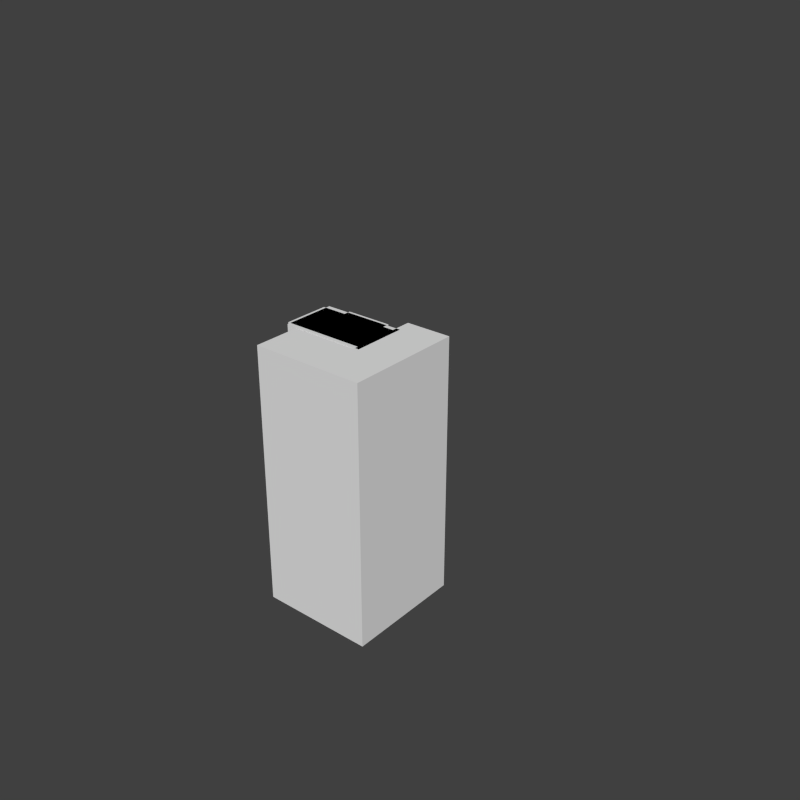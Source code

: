 # Source: wallMaster.blend  (saved by Blender 2.72.0; exported with 4.5.12 LTS)
import bpy
from mathutils import Matrix  # noqa: F401  (used for matrix-valued properties, if any)

bpy.ops.wm.read_factory_settings(use_empty=True)
scene = bpy.context.scene
scene.name = 'Scene'

# ---- collections
col_collection_1 = bpy.data.collections.new('Collection 1'); scene.collection.children.link(col_collection_1)
col_collection_11 = bpy.data.collections.new('Collection 11'); scene.collection.children.link(col_collection_11)
col_collection_11.hide_render = True
col_collection_11.hide_viewport = True

# ---- materials (node trees are filled in below, after node groups)
mat_brick_007 = bpy.data.materials.new('Brick.007')
mat_brick_007.alpha_threshold = 0.0
mat_brick_007.use_transparent_shadow = False
mat_brick_007.roughness = 0.5
mat_brick_007.specular_intensity = 0.005263
mat_brick_007.line_color = (0.0, 0.0, 0.0, 1.0)
mat_brick_002 = bpy.data.materials.new('Brick.002')
mat_brick_002.alpha_threshold = 0.0
mat_brick_002.use_transparent_shadow = False
mat_brick_002.roughness = 0.5
mat_brick_002.specular_intensity = 0.005263
mat_brick_002.line_color = (0.0, 0.0, 0.0, 1.0)
mat_brick = bpy.data.materials.new('Brick')
mat_brick.alpha_threshold = 0.0
mat_brick.use_transparent_shadow = False
mat_brick.roughness = 0.5
mat_brick.specular_intensity = 0.005263
mat_brick.line_color = (0.0, 0.0, 0.0, 1.0)
mat_brick_006 = bpy.data.materials.new('Brick.006')
mat_brick_006.alpha_threshold = 0.0
mat_brick_006.use_transparent_shadow = False
mat_brick_006.roughness = 0.5
mat_brick_006.specular_intensity = 0.005263
mat_brick_006.line_color = (0.0, 0.0, 0.0, 1.0)
mat_brick_009 = bpy.data.materials.new('Brick.009')
mat_brick_009.alpha_threshold = 0.0
mat_brick_009.use_transparent_shadow = False
mat_brick_009.roughness = 0.5
mat_brick_009.specular_intensity = 0.005263
mat_brick_009.line_color = (0.0, 0.0, 0.0, 1.0)
mat_brick_001 = bpy.data.materials.new('Brick.001')
mat_brick_001.alpha_threshold = 0.0
mat_brick_001.use_transparent_shadow = False
mat_brick_001.roughness = 0.5
mat_brick_001.specular_intensity = 0.005263
mat_brick_001.line_color = (0.0, 0.0, 0.0, 1.0)

# ---- material node trees

# ---- world
world_world = bpy.data.worlds.new('World'); scene.world = world_world
world_world.color = (0.05088, 0.05088, 0.05088)
world_world.use_sun_shadow = False
world_world.sun_shadow_jitter_overblur = 0.0
world_world.cycles.sampling_method = 'MANUAL'
world_world.cycles.sample_map_resolution = 256

# ---- meshes
me_cube_012 = bpy.data.meshes.new('Cube.012')
me_cube_012.from_pydata([(-0.4257, -0.0334, 0.02325), (-0.4257, -0.0334, 0.6924), (0.4646, -0.0334, 0.6924), (0.4646, -0.0334, 0.02325), (-0.4257, 0.006939, 0.6924), (-0.4257, 0.006939, 0.02325), (0.4646, 0.02694, 0.6924), (0.4646, 0.02694, 0.02325), (-0.4266, 0.04468, 0.6924), (0.4637, 0.06468, 0.6924), (-0.4266, 0.04468, 0.752), (0.4637, 0.06468, 0.752), (-0.4257, -0.06445, 0.6924), (0.4646, -0.06445, 0.6924), (-0.4257, -0.06445, 0.752), (0.4646, -0.06445, 0.752), (0.3446, -0.01403, 0.4837), (-0.3058, -0.01403, 0.4837), (-0.3058, 0.01544, 0.4837), (0.3446, 0.03005, 0.4837), (0.01943, 0.01694, 0.6924)], [], [(0, 17, 18, 5), (2, 3, 7, 6), (1, 4, 5, 0), (10, 14, 15, 11), (17, 20, 18), (6, 4, 8, 9), (2, 13, 12, 1), (8, 10, 11, 9), (11, 15, 13, 2, 6, 9), (14, 12, 13, 15), (1, 12, 14, 10, 8, 4), (6, 19, 20), (7, 19, 6), (2, 20, 16), (3, 2, 16), (4, 18, 5), (4, 0, 17), (4, 20, 18), (20, 2, 6), (20, 1, 4), (3, 16, 19, 7), (20, 4, 17), (16, 20, 19)])
_uv = me_cube_012.uv_layers.new(name='UVMap')
_uv.uv.foreach_set('vector', [0.3149, 0.4617, 0.3068, 0.1934, 0.292, 0.1984, 0.2897, 0.4613, 0.1838, 0.5414, 0.187, 0.1119, 0.188, 0.1042, 0.2235, 0.5453, 0.428, 0.5695, 0.4317, 0.5446, 0.2897, 0.4613, 0.8423, 0.6311, 0.4424, 0.009077, 0.4425, 0.07738, 0.9997, 0.08104, 0.9997, 0.0002175, 0.3068, 0.1934, 0.1582, 0.03501, 0.292, 0.1984, 0.9998, 0.1428, 0.4424, 0.1428, 0.4424, 0.1192, 0.9998, 0.1192, 0.9996, 0.1433, 0.9996, 0.1627, 0.4424, 0.1627, 0.4424, 0.1433, 0.4424, 0.1188, 0.4424, 0.08148, 0.9998, 0.08148, 0.9998, 0.1188, 0.5488, 0.2004, 0.468, 0.2004, 0.468, 0.1631, 0.4874, 0.1631, 0.5252, 0.1631, 0.5488, 0.1631, 0.0002175, 0.9932, 0.0002304, 0.956, 0.5575, 0.9561, 0.5575, 0.9934, 0.5053, 0.2497, 0.5053, 0.2692, 0.468, 0.2692, 0.468, 0.2009, 0.5053, 0.2009, 0.5053, 0.2245, 0.2235, 0.5453, 0.3023, 0.3998, 0.5419, 0.5536, 0.188, 0.1042, 0.3023, 0.3998, 0.2235, 0.5453, 0.1838, 0.5414, -0.1092, 0.5397, 0.1055, 0.4027, 0.187, 0.1119, 0.1838, 0.5414, 0.1055, 0.4027, 0.2808, 0.9251, 0.1999, 0.7788, 0.2897, 0.4613, 0.3998, 0.09464, 0.3149, 0.4617, 0.3068, 0.1934, 0.2808, 0.9251, -0.02846, 0.9202, 0.1999, 0.7788, 0.4424, 0.614, 0.7228, 0.614, 0.7185, 0.6515, 0.7228, 0.6083, 0.4424, 0.6083, 0.4452, 0.5832, 0.187, 0.1119, 0.1055, 0.4027, 0.08334, 0.3862, 0.188, 0.1042, 0.1582, 0.03501, 0.3998, 0.09464, 0.3068, 0.1934, 0.1055, 0.4027, -0.1092, 0.5397, 0.08334, 0.3862])
me_cube_012.materials.append(mat_brick_007)
me_cube_012.use_remesh_preserve_volume = False
me_cube_012.use_remesh_preserve_attributes = False
me_cube_012.use_mirror_vertex_groups = False
me_cube_012.update()
me_cube_003 = bpy.data.meshes.new('Cube.003')
me_cube_003.from_pydata([(0.4537, 0.1715, 2.794), (0.9406, 0.1715, 2.794), (0.4537, -0.3156, 2.794), (0.9406, -0.3156, 2.794), (0.2245, 0.4005, 1.92), (0.2245, 0.4005, 1.757), (0.3718, 0.3188, 1.757), (0.3718, 0.3188, 0.008129), (0.4537, 0.1715, 1.92), (0.4537, 0.1715, 2.794), (0.9406, 0.1715, 2.794), (0.3718, -0.3156, 0.008129), (0.3718, -0.3156, 1.757), (0.2245, -0.3156, 1.757), (0.2245, -0.3156, 1.92), (0.4537, -0.3156, 1.92), (0.4537, -0.3156, 2.794), (0.2245, 0.1715, 1.92), (0.4537, 0.4005, 1.92), (-0.3169, 0.1715, 1.92), (-0.3169, 0.4005, 1.92), (0.2245, 0.4005, 2.794), (-0.3169, 0.4005, 2.794), (-0.3169, 0.8876, 2.794), (0.4537, 0.4005, 2.794), (0.4537, 0.8876, 2.794), (0.4537, 0.8876, 2.794), (0.9406, 0.8876, 2.794), (0.2245, 0.4005, 2.794), (0.4537, 0.1715, 2.794), (0.4537, 0.4005, 2.794), (0.2245, 0.1715, 1.757), (-0.3169, 0.1715, 1.757), (0.2245, 0.3188, 1.757), (-0.3169, 0.3188, 1.757), (0.3718, 0.3188, 0.008129), (-0.3169, 0.3188, 0.008129), (-0.3169, 0.8876, 0.008129), (0.9406, -0.3156, 0.008129), (0.9406, 0.8876, 0.008129)], [], [(1, 0, 2, 3), (11, 12, 6, 7), (20, 19, 17, 14, 15, 8, 18), (8, 15, 16, 9), (33, 34, 36, 35, 6), (5, 13, 14, 4), (6, 12, 13, 5), (20, 4, 21, 22), (10, 27, 26, 9), (4, 18, 30, 28), (18, 8, 29, 30), (17, 19, 32, 31), (31, 32, 34, 33), (21, 24, 25, 23, 22), (22, 23, 37, 36, 34, 32, 19, 20), (15, 14, 13, 12, 11, 38, 3, 16), (38, 39, 27, 3), (37, 23, 27, 39)])
_uv = me_cube_003.uv_layers.new(name='UVMap')
_uv.uv.foreach_set('vector', [0.4852, 0.4711, 0.5924, 0.4711, 0.5924, 0.5784, 0.4852, 0.5784, 0.7543, 0.6146, 0.7543, 0.9997, 0.6146, 0.9997, 0.6146, 0.6146, 0.3329, 0.8213, 0.3329, 0.7709, 0.4521, 0.7709, 0.4521, 0.6636, 0.5026, 0.6636, 0.5026, 0.7709, 0.5026, 0.8213, 0.5067, 0.6146, 0.614, 0.6146, 0.614, 0.8072, 0.5067, 0.8072, 0.4521, 0.663, 0.3329, 0.663, 0.3329, 0.2779, 0.4846, 0.2779, 0.4846, 0.663, 0.4906, 0.8579, 0.3329, 0.8579, 0.3329, 0.822, 0.4906, 0.822, 0.4726, 0.891, 0.3329, 0.891, 0.3329, 0.8586, 0.4906, 0.8586, 0.4852, 0.2779, 0.6044, 0.2779, 0.6044, 0.4705, 0.4852, 0.4705, 0.8565, 0.7723, 0.8565, 0.6146, 0.9637, 0.6146, 0.9637, 0.7723, 0.755, 0.6146, 0.8054, 0.6146, 0.8054, 0.8072, 0.755, 0.8072, 0.8054, 0.6146, 0.8559, 0.6146, 0.8559, 0.8072, 0.8054, 0.8072, 0.6105, 0.8579, 0.4912, 0.8579, 0.4912, 0.822, 0.6105, 0.822, 0.6044, 0.6115, 0.4852, 0.6115, 0.4852, 0.579, 0.6044, 0.579, 0.8742, 0.8078, 0.9247, 0.8078, 0.9247, 0.9151, 0.755, 0.9151, 0.755, 0.8078, 0.2818, 0.8915, 0.1745, 0.8915, 0.1745, 0.2779, 0.2998, 0.2779, 0.2998, 0.663, 0.3323, 0.663, 0.3323, 0.6989, 0.2818, 0.6989, 0.03648, 0.7013, 0.0003172, 0.6661, 0.02541, 0.6403, 0.04865, 0.663, 0.04865, 0.2779, 0.1739, 0.2779, 0.1739, 0.8915, 0.06668, 0.8915, 0.6146, 0.0003172, 0.8796, 0.0003172, 0.8796, 0.614, 0.6146, 0.614, 0.4456, -0.168, 0.4456, 0.4456, 0.1687, 0.4456, 0.1687, -0.168])
me_cube_003.materials.append(mat_brick_002)
me_cube_003.use_remesh_preserve_volume = False
me_cube_003.use_remesh_preserve_attributes = False
me_cube_003.use_mirror_vertex_groups = False
me_cube_003.update()
me_cube_000 = bpy.data.meshes.new('Cube.000')
me_cube_000.from_pydata([(0.2846, -0.3167, 0.008129), (-0.4315, 0.3994, 1.92), (-0.4315, 0.3994, 1.757), (-0.2842, 0.2547, 1.757), (-0.2842, 0.2547, 0.008129), (0.2846, -0.3167, 0.008129), (0.2846, 0.2547, 0.008129), (-0.2023, 0.1704, 1.92), (-0.2023, 0.1704, 2.794), (0.2846, 0.2547, 0.008129), (0.2846, 0.2547, 1.757), (0.2846, 0.3994, 1.757), (0.2846, 0.3994, 1.92), (0.2846, 0.1704, 1.92), (0.2846, 0.1704, 2.794), (-0.2842, -0.3167, 0.008129), (-0.2842, -0.3167, 1.757), (-0.4315, -0.3167, 1.757), (-0.4315, -0.3167, 1.92), (-0.2023, -0.3167, 1.92), (-0.2023, -0.3167, 2.794), (0.2846, -0.3167, 2.794)], [], [(6, 5, 15, 4), (15, 16, 3, 4), (10, 9, 4, 3), (10, 3, 2, 11), (11, 2, 1, 12), (12, 1, 7, 13), (13, 7, 8, 14), (14, 8, 20, 21), (7, 19, 20, 8), (1, 18, 19, 7), (2, 17, 18, 1), (3, 16, 17, 2), (0, 6, 10, 13, 14, 21), (12, 13, 10, 11), (18, 17, 16, 19), (5, 21, 20, 19, 16, 15)])
_uv = me_cube_000.uv_layers.new(name='UVMap')
_uv.uv.foreach_set('vector', [0.1729, 0.0002361, 0.3464, 0.0002361, 0.3464, 0.1729, 0.1729, 0.1729, 0.3464, 0.1729, 0.3464, 0.7037, 0.1729, 0.7037, 0.1729, 0.1729, 0.0002361, 0.7037, 0.0002361, 0.1729, 0.1729, 0.1729, 0.1729, 0.7037, 0.9558, 0.4355, 0.9558, 0.2629, 0.9998, 0.2181, 0.9998, 0.4355, 0.7817, 0.8962, 0.5642, 0.8962, 0.5642, 0.8466, 0.7817, 0.8466, 0.9998, 0.2176, 0.7824, 0.2176, 0.852, 0.1481, 0.9998, 0.1481, 0.0002361, 0.7042, 0.148, 0.7042, 0.148, 0.9697, 0.0002361, 0.9697, 0.7824, 0.436, 0.9302, 0.436, 0.9302, 0.5839, 0.7824, 0.5839, 0.148, 0.7042, 0.2959, 0.7042, 0.2959, 0.9697, 0.148, 0.9697, 0.7824, 0.2176, 0.7824, 0.0002361, 0.852, 0.0002361, 0.852, 0.1481, 0.5642, 0.8962, 0.3468, 0.8962, 0.3468, 0.8466, 0.5642, 0.8466, 0.9558, 0.2629, 0.7824, 0.2629, 0.7824, 0.2181, 0.9998, 0.2181, 0.5648, 0.0002361, 0.7382, 0.0002423, 0.7382, 0.5311, 0.7128, 0.5803, 0.7128, 0.8461, 0.5647, 0.8461, 0.7819, 0.5803, 0.7128, 0.5803, 0.7382, 0.5311, 0.7819, 0.5311, 0.3468, 0.5807, 0.3468, 0.5311, 0.3916, 0.5311, 0.4165, 0.5807, 0.5643, 0.0002361, 0.5643, 0.8461, 0.4165, 0.8461, 0.4165, 0.5807, 0.3916, 0.5311, 0.3916, 0.0002361])
me_cube_000.materials.append(mat_brick)
me_cube_000.use_remesh_preserve_volume = False
me_cube_000.use_remesh_preserve_attributes = False
me_cube_000.use_mirror_vertex_groups = False
me_cube_000.update()
me_cube_008 = bpy.data.meshes.new('Cube.008')
me_cube_008.from_pydata([(-0.4719, 0.3263, 1.92), (-0.4719, 0.3263, 1.757), (-0.2048, 0.1815, 0.008129), (0.4184, -0.3898, 0.008129), (-0.4719, 0.09729, 2.794), (0.4184, 0.1815, 0.008129), (0.4184, 0.1815, 1.757), (0.4184, 0.3263, 1.757), (0.4184, 0.3263, 1.92), (0.4184, 0.09728, 1.92), (0.4184, 0.09728, 2.794), (-0.4719, 0.1815, 0.008129), (-0.4719, 0.1815, 1.757), (-0.4719, 0.09728, 1.92), (-0.4719, -0.3898, 2.794), (0.4184, -0.3898, 2.794), (-0.4719, -0.3898, 0.008129)], [], [(7, 1, 0, 8), (10, 4, 14, 15), (14, 16, 3, 15), (5, 3, 11, 2), (6, 5, 2, 11, 12), (8, 0, 13, 9), (9, 13, 4, 10), (11, 3, 16), (6, 12, 1, 7), (3, 5, 6, 7, 8, 9, 10, 15), (1, 12, 11, 16, 14, 4, 13, 0)])
_uv = me_cube_008.uv_layers.new(name='UVMap')
_uv.uv.foreach_set('vector', [0.9997, 0.8836, 0.7394, 0.8836, 0.7394, 0.8359, 0.9997, 0.8359, 0.5215, 0.958, 0.2611, 0.958, 0.2611, 0.8155, 0.5215, 0.8155, 0.2686, 0.815, 0.2686, 0.0002713, 0.5289, 0.0002713, 0.5289, 0.815, 0.2606, 0.8155, 0.2606, 0.9826, 0.0002714, 0.8155, 0.07836, 0.8155, 0.7394, 0.5116, 0.7394, 0.0003163, 0.8695, 0.0002713, 0.9997, 0.0003162, 0.9997, 0.5116, 0.9997, 0.8353, 0.7394, 0.8353, 0.7394, 0.7684, 0.9997, 0.7684, 0.9997, 0.7678, 0.7394, 0.7678, 0.7394, 0.5121, 0.9997, 0.5121, 0.0002714, 0.8155, 0.2606, 0.9826, 0.0002713, 0.9826, 0.9997, 0.9265, 0.7394, 0.9265, 0.7394, 0.8842, 0.9997, 0.8842, 0.0002713, 0.0002713, 0.1673, 0.0002713, 0.1576, 0.5189, 0.2097, 0.5116, 0.217, 0.5886, 0.1386, 0.5628, 0.1427, 0.815, 0.0002713, 0.815, 0.5295, 0.5116, 0.5718, 0.5116, 0.5718, 0.0002713, 0.7389, 0.0002713, 0.7389, 0.815, 0.5964, 0.815, 0.5964, 0.5593, 0.5295, 0.5593])
me_cube_008.materials.append(mat_brick_006)
me_cube_008.use_remesh_preserve_volume = False
me_cube_008.use_remesh_preserve_attributes = False
me_cube_008.use_mirror_vertex_groups = False
me_cube_008.update()
me_cube_009 = bpy.data.meshes.new('Cube.009')
me_cube_009.from_pydata([(-0.4696, 0.3654, 1.92), (-0.4696, 0.3654, 1.757), (-0.2025, 0.2207, 0.008129), (0.4207, -0.3507, 0.008129), (-0.4696, -0.3507, 1.92), (0.4207, 0.2207, 0.008129), (0.4207, 0.2207, 1.757), (0.4207, 0.3654, 1.757), (0.4207, 0.3654, 1.92), (0.4207, -0.3507, 1.92), (-0.4696, 0.2207, 0.008129), (-0.4696, 0.2207, 1.757), (-0.4696, -0.3507, 0.008129)], [], [(7, 1, 0, 8), (8, 0, 4, 9), (6, 11, 1, 7), (6, 5, 2, 10, 11), (4, 0, 1, 11, 10, 12), (5, 3, 10, 2), (10, 3, 12), (3, 5, 6, 7, 8, 9), (4, 12, 3, 9)])
_uv = me_cube_009.uv_layers.new(name='UVMap')
_uv.uv.foreach_set('vector', [0.7828, 0.6944, 0.5191, 0.6944, 0.5191, 0.646, 0.7828, 0.646, 0.7828, 0.6456, 0.5191, 0.6456, 0.5191, 0.4335, 0.7828, 0.4335, 0.7828, 0.7376, 0.5191, 0.7376, 0.5191, 0.6947, 0.7828, 0.6947, 0.3901, 0.3906, 0.3919, -0.1273, 0.5237, -0.1269, 0.6556, -0.1265, 0.6539, 0.3915, 0.5187, 0.9998, 0.3456, 0.9974, 0.3456, 0.9441, 0.3893, 0.9444, 0.3495, 0.4335, 0.5187, 0.4335, 0.2639, 0.2639, 0.2639, 0.4332, 0.0001823, 0.2639, 0.07929, 0.2639, 0.0001823, 0.2639, 0.2639, 0.4332, 0.0001821, 0.4332, 0.441, 0.04394, 0.6102, 0.04394, 0.6102, 0.5619, 0.6531, 0.5619, 0.6531, 0.6102, 0.441, 0.6102, 0.0001821, 0.9998, 0.0001822, 0.4335, 0.2639, 0.4335, 0.2639, 0.9998])
me_cube_009.use_remesh_preserve_volume = False
me_cube_009.use_remesh_preserve_attributes = False
me_cube_009.use_mirror_vertex_groups = False
me_cube_009.update()
me_cube_011 = bpy.data.meshes.new('Cube.011')
me_cube_011.from_pydata([(0.445, -0.4263, 0.008129), (0.445, 0.145, 2.794), (-0.1783, 0.145, 0.008129), (0.445, -0.4263, 0.008129), (0.445, 0.145, 0.008129), (0.445, 0.145, 0.008129), (-0.4454, 0.145, 2.794), (-0.4454, 0.145, 0.008129), (-0.4454, 0.06079, 1.92), (-0.4454, 0.06079, 1.92), (0.445, -0.4263, 0.008129), (-0.4454, -0.4263, 0.008129), (0.445, -0.4263, 2.794), (-0.4454, -0.4263, 2.794), (0.445, 0.145, 2.794), (-0.4454, 0.145, 2.794), (0.445, -0.4263, 2.794), (-0.4454, -0.4263, 2.794)], [(4, 0), (8, 9), (3, 10), (10, 11)], [(4, 3, 7, 2), (6, 1, 5, 2, 7), (7, 0, 11), (1, 12, 3, 5), (13, 6, 7, 11), (6, 13, 12, 1), (13, 6, 15, 17), (1, 12, 16, 14), (17, 11, 0, 12)])
_uv = me_cube_011.uv_layers.new(name='UVMap')
_uv.uv.foreach_set('vector', [0.9001, 0.0002015, 0.9998, 0.1555, 0.6581, 0.1555, 0.7307, 0.1089, 0.2878, 0.9002, 0.0002016, 0.9002, 0.0002015, 0.0002511, 0.144, 0.0002015, 0.2878, 0.0002512, 0.6581, 0.3409, 0.9457, 0.5254, 0.6581, 0.5254, 0.6577, 0.9002, 0.4731, 0.9002, 0.4731, 0.0002015, 0.6577, 0.0002015, 0.4727, 0.9002, 0.2882, 0.9002, 0.2882, 0.0002015, 0.4727, 0.0002015, 0.6581, 0.3405, 0.6581, 0.1559, 0.9457, 0.1559, 0.9457, 0.3405, 0.6581, 0.5258, 0.8432, 0.5258, 0.8432, 0.5258, 0.6581, 0.5258, 0.8432, 0.5262, 0.6581, 0.5262, 0.6581, 0.5262, 0.8432, 0.5262, 5.652e-05, 0.9999, 5.667e-05, 5.652e-05, 0.3196, 5.652e-05, 0.3196, 0.9999])
me_cube_011.materials.append(mat_brick_009)
me_cube_011.use_remesh_preserve_volume = False
me_cube_011.use_remesh_preserve_attributes = False
me_cube_011.use_mirror_vertex_groups = False
me_cube_011.update()
me_cube_006 = bpy.data.meshes.new('Cube.006')
me_cube_006.from_pydata([(0.03602, 0.2857, -0.5714), (0.03602, -0.2857, -0.5714), (-0.5872, -0.2857, -0.5714), (-0.5872, 0.2857, -0.5714), (0.03602, 0.2857, 1.177), (0.03602, -0.2857, 1.177), (-0.5872, -0.2857, 1.177), (-0.5872, 0.2857, 1.177), (0.1097, 0.3581, 1.177), (0.1097, -0.3581, 1.177), (-0.6609, -0.3581, 1.177), (-0.6609, 0.3581, 1.177), (0.1097, 0.3581, 1.34), (0.1097, -0.3581, 1.34), (-0.6609, -0.3581, 1.34), (-0.6609, 0.3581, 1.34), (-0.004919, 0.2435, 1.34), (-0.004919, -0.2435, 1.34), (-0.5463, -0.2435, 1.34), (-0.5463, 0.2435, 1.34), (-0.004919, 0.2435, 2.215), (-0.004919, -0.2435, 2.215), (-0.5463, -0.2435, 2.215), (-0.5463, 0.2435, 2.215)], [], [(7, 6, 10, 11), (0, 4, 5, 1), (1, 5, 6, 2), (2, 6, 7, 3), (4, 0, 3, 7), (11, 10, 14, 15), (6, 5, 9, 10), (4, 7, 11, 8), (5, 4, 8, 9), (15, 14, 18, 19), (10, 9, 13, 14), (8, 11, 15, 12), (9, 8, 12, 13), (19, 18, 22, 23), (14, 13, 17, 18), (12, 15, 19, 16), (13, 12, 16, 17), (20, 23, 22, 21), (18, 17, 21, 22), (16, 19, 23, 20), (17, 16, 20, 21)])
_uv = me_cube_006.uv_layers.new(name='UVMap')
_uv.uv.foreach_set('vector', [1.031, 0.6191, 0.739, 0.6191, 0.7021, 0.5815, 1.068, 0.5815, 0.2608, -0.3127, 0.2608, 0.5809, -0.0312, 0.5809, -0.0312, -0.3127, -0.0312, -0.3127, -0.0312, 0.5809, -0.3497, 0.5809, -0.3497, -0.3127, 0.8712, -0.3127, 0.8712, 0.5809, 0.5793, 0.5809, 0.5793, -0.3127, 0.2608, 0.5809, 0.2608, -0.3127, 0.5793, -0.3127, 0.5793, 0.5809, 1.35, 0.8409, 1.35, 1.207, 1.266, 1.207, 1.266, 0.8409, 0.739, 0.6191, 0.739, 0.9376, 0.7021, 0.9753, 0.7021, 0.5815, 1.031, 0.9376, 1.031, 0.6191, 1.068, 0.5815, 1.068, 0.9753, 0.739, 0.9376, 1.031, 0.9376, 1.068, 0.9753, 0.7021, 0.9753, 0.8719, 0.05329, 0.8719, -0.3127, 0.9304, -0.2541, 0.9304, -0.005222, 1.35, -0.3127, 1.35, 0.08114, 1.266, 0.08114, 1.266, -0.3127, 1.35, 0.4471, 1.35, 0.8409, 1.266, 0.8409, 1.266, 0.4471, 1.35, 0.08114, 1.35, 0.4471, 1.266, 0.4471, 1.266, 0.08114, 0.4525, 0.5815, 0.7014, 0.5815, 0.7014, 1.028, 0.4525, 1.028, 0.8719, -0.3127, 1.266, -0.3127, 1.207, -0.2541, 0.9304, -0.2541, 1.266, 0.05329, 0.8719, 0.05329, 0.9304, -0.005222, 1.207, -0.005222, 1.266, -0.3127, 1.266, 0.05329, 1.207, -0.005222, 1.207, -0.2541, 1.149, 0.3028, 0.8719, 0.3028, 0.8719, 0.05392, 1.149, 0.05392, -0.3497, 0.5815, -0.07304, 0.5815, -0.07304, 1.028, -0.3497, 1.028, 0.1759, 0.5815, 0.4525, 0.5815, 0.4525, 1.028, 0.1759, 1.028, -0.07304, 0.5815, 0.1759, 0.5815, 0.1759, 1.028, -0.07304, 1.028])
me_cube_006.materials.append(mat_brick_001)
me_cube_006.use_remesh_preserve_volume = False
me_cube_006.use_remesh_preserve_attributes = False
me_cube_006.use_mirror_vertex_groups = False
me_cube_006.update()

# ---- objects
ob_chimney1_004 = bpy.data.objects.new('Chimney1.004', me_cube_012)
ob_chimney1_003 = bpy.data.objects.new('Chimney1.003', me_cube_003)
ob_chimney1_002 = bpy.data.objects.new('Chimney1.002', me_cube_000)
ob_chimney1_005 = bpy.data.objects.new('Chimney1.005', me_cube_008)
ob_chimney1_006 = bpy.data.objects.new('Chimney1.006', me_cube_009)
ob_chimney1_000 = bpy.data.objects.new('Chimney1.000', me_cube_011)
ob_chimney1_001 = bpy.data.objects.new('Chimney1.001', me_cube_006)

# ---- transforms, parenting, visibility, modifiers, constraints
ob_chimney1_004.location = (-1.49e-08, 5.96e-08, 0.0)
ob_chimney1_004.scale = (0.5855, 0.5855, 0.5855)
ob_chimney1_004.lock_rotations_4d = False
ob_chimney1_004.empty_display_type = 'ARROWS'
ob_chimney1_004.hide_viewport = True
ob_chimney1_004.lineart.crease_threshold = 0.0
ob_chimney1_003.location = (0.0, 0.0, 0.0)
ob_chimney1_003.rotation_euler = (0.0, -0.0, -1.571)
ob_chimney1_003.scale = (0.5855, 0.5855, 0.5855)
ob_chimney1_003.lock_rotations_4d = False
ob_chimney1_003.empty_display_type = 'ARROWS'
ob_chimney1_003.hide_viewport = True
ob_chimney1_003.lineart.crease_threshold = 0.0
ob_chimney1_002.location = (0.0, 0.0, -5.96e-08)
ob_chimney1_002.scale = (0.5855, 0.5855, 0.5855)
ob_chimney1_002.lock_rotations_4d = False
ob_chimney1_002.empty_display_type = 'ARROWS'
ob_chimney1_002.hide_viewport = True
ob_chimney1_002.lineart.crease_threshold = 0.0
ob_chimney1_005.location = (0.0, 0.0, 0.0)
ob_chimney1_005.scale = (0.5855, 0.5855, 0.5855)
ob_chimney1_005.lock_rotations_4d = False
ob_chimney1_005.empty_display_type = 'ARROWS'
ob_chimney1_005.lineart.crease_threshold = 0.0
ob_chimney1_006.location = (0.0, 5.96e-08, 0.0)
ob_chimney1_006.scale = (0.5855, 0.5855, 0.5855)
ob_chimney1_006.lock_rotations_4d = False
ob_chimney1_006.empty_display_type = 'ARROWS'
ob_chimney1_006.hide_viewport = True
ob_chimney1_006.lineart.crease_threshold = 0.0
ob_chimney1_000.location = (0.0, 0.0, 0.0)
ob_chimney1_000.scale = (0.5855, 0.5855, 0.5855)
ob_chimney1_000.lock_rotations_4d = False
ob_chimney1_000.empty_display_type = 'ARROWS'
ob_chimney1_000.hide_viewport = True
ob_chimney1_000.lineart.crease_threshold = 0.0
ob_chimney1_001.location = (-0.4955, 0.0, 0.0)
ob_chimney1_001.scale = (0.5855, 0.5855, 0.5855)
ob_chimney1_001.lock_rotations_4d = False
ob_chimney1_001.empty_display_type = 'ARROWS'
ob_chimney1_001.hide_viewport = True
ob_chimney1_001.lineart.crease_threshold = 0.0

# ---- collection membership
col_collection_1.objects.link(ob_chimney1_004)
col_collection_1.objects.link(ob_chimney1_003)
col_collection_1.objects.link(ob_chimney1_002)
col_collection_1.objects.link(ob_chimney1_005)
col_collection_1.objects.link(ob_chimney1_006)
col_collection_1.objects.link(ob_chimney1_000)
col_collection_11.objects.link(ob_chimney1_001)

# ---- scene / render settings (as saved in the file)
scene.frame_start = 1; scene.frame_end = 250; scene.frame_set(2)
scene.render.engine = 'BLENDER_EEVEE_NEXT'
scene.render.resolution_x = 1024
scene.render.resolution_y = 1024
scene.render.dither_intensity = 0.0
scene.cycles.use_denoising = False
scene.cycles.samples = 10
scene.cycles.sampling_pattern = 'TABULATED_SOBOL'
scene.cycles.light_sampling_threshold = 0.0
scene.cycles.use_adaptive_sampling = False
scene.cycles.use_light_tree = False
scene.cycles.blur_glossy = 0.0
scene.cycles.volume_bounces = 1
scene.cycles.pixel_filter_type = 'GAUSSIAN'
scene.cycles.sample_clamp_indirect = 0.0
scene.view_settings.view_transform = 'Standard'
bpy.context.view_layer.update()

# ---- added for rendering (the .blend has no active camera and no usable light): camera, sun
cam_auto = bpy.data.cameras.new('AutoCamera')
cam_auto.lens = 50.0
cam_auto.sensor_width = 36.0
cam_auto.clip_end = 1000.0
ob_auto_camera = bpy.data.objects.new('AutoCamera', cam_auto)
scene.collection.objects.link(ob_auto_camera)
ob_auto_camera.location = (3.79643, -4.15728, 4.03679)
ob_auto_camera.rotation_euler = (1.09748, -7.21219e-08, 0.694738)
scene.camera = ob_auto_camera
light_auto_sun = bpy.data.lights.new('AutoSun', 'SUN')
light_auto_sun.energy = 3.0
light_auto_sun.angle = 0.0523599
ob_auto_sun = bpy.data.objects.new('AutoSun', light_auto_sun)
scene.collection.objects.link(ob_auto_sun)
ob_auto_sun.rotation_euler = (0.872665, 0.174533, 0.523599)
bpy.context.view_layer.update()

